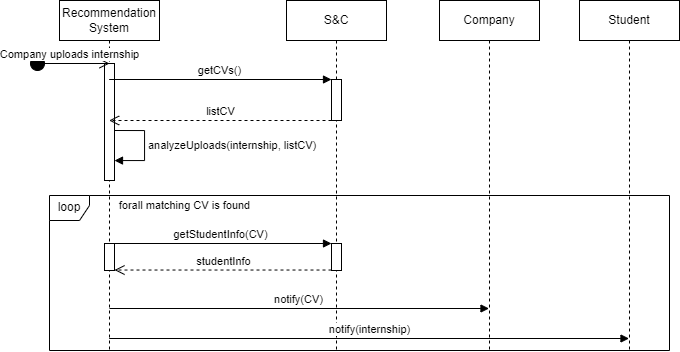

The diagram above was exported from draw.io. Its source (the exported page's mxGraphModel, read from the mxfile embedded in the PNG):
<mxGraphModel dx="1216" dy="601" grid="1" gridSize="10" guides="1" tooltips="1" connect="1" arrows="1" fold="1" page="1" pageScale="1" pageWidth="850" pageHeight="1100" math="0" shadow="0">
  <root>
    <mxCell id="0" />
    <mxCell id="1" parent="0" />
    <mxCell id="Ifq012wX011CLeJ5jiwk-2" value="Recommendation&lt;div&gt;System&lt;/div&gt;" style="shape=umlLifeline;perimeter=lifelinePerimeter;whiteSpace=wrap;html=1;container=1;dropTarget=0;collapsible=0;recursiveResize=0;outlineConnect=0;portConstraint=eastwest;newEdgeStyle={&quot;curved&quot;:0,&quot;rounded&quot;:0};" parent="1" vertex="1">
      <mxGeometry x="150" y="160" width="100" height="350" as="geometry" />
    </mxCell>
    <mxCell id="Ifq012wX011CLeJ5jiwk-5" value="" style="html=1;points=[[0,0,0,0,5],[0,1,0,0,-5],[1,0,0,0,5],[1,1,0,0,-5]];perimeter=orthogonalPerimeter;outlineConnect=0;targetShapes=umlLifeline;portConstraint=eastwest;newEdgeStyle={&quot;curved&quot;:0,&quot;rounded&quot;:0};" parent="Ifq012wX011CLeJ5jiwk-2" vertex="1">
      <mxGeometry x="45" y="243" width="10" height="27" as="geometry" />
    </mxCell>
    <mxCell id="Ifq012wX011CLeJ5jiwk-26" value="" style="html=1;points=[[0,0,0,0,5],[0,1,0,0,-5],[1,0,0,0,5],[1,1,0,0,-5]];perimeter=orthogonalPerimeter;outlineConnect=0;targetShapes=umlLifeline;portConstraint=eastwest;newEdgeStyle={&quot;curved&quot;:0,&quot;rounded&quot;:0};" parent="Ifq012wX011CLeJ5jiwk-2" vertex="1">
      <mxGeometry x="45" y="63" width="10" height="117" as="geometry" />
    </mxCell>
    <mxCell id="A_m25QB5i8tCax-VZ-f5-7" value="analyzeUploads(internship, listCV)" style="html=1;align=left;spacingLeft=2;endArrow=block;rounded=0;edgeStyle=orthogonalEdgeStyle;curved=0;rounded=0;" edge="1" target="Ifq012wX011CLeJ5jiwk-26" parent="Ifq012wX011CLeJ5jiwk-2">
      <mxGeometry relative="1" as="geometry">
        <mxPoint x="55" y="130" as="sourcePoint" />
        <Array as="points">
          <mxPoint x="85" y="130" />
          <mxPoint x="85" y="160" />
        </Array>
        <mxPoint x="60" y="160" as="targetPoint" />
      </mxGeometry>
    </mxCell>
    <mxCell id="Ifq012wX011CLeJ5jiwk-8" value="S&amp;amp;C" style="shape=umlLifeline;perimeter=lifelinePerimeter;whiteSpace=wrap;html=1;container=1;dropTarget=0;collapsible=0;recursiveResize=0;outlineConnect=0;portConstraint=eastwest;newEdgeStyle={&quot;curved&quot;:0,&quot;rounded&quot;:0};" parent="1" vertex="1">
      <mxGeometry x="377" y="160" width="100" height="350" as="geometry" />
    </mxCell>
    <mxCell id="Ifq012wX011CLeJ5jiwk-10" value="" style="html=1;points=[[0,0,0,0,5],[0,1,0,0,-5],[1,0,0,0,5],[1,1,0,0,-5]];perimeter=orthogonalPerimeter;outlineConnect=0;targetShapes=umlLifeline;portConstraint=eastwest;newEdgeStyle={&quot;curved&quot;:0,&quot;rounded&quot;:0};" parent="Ifq012wX011CLeJ5jiwk-8" vertex="1">
      <mxGeometry x="45" y="243" width="10" height="27" as="geometry" />
    </mxCell>
    <mxCell id="A_m25QB5i8tCax-VZ-f5-1" value="" style="html=1;points=[[0,0,0,0,5],[0,1,0,0,-5],[1,0,0,0,5],[1,1,0,0,-5]];perimeter=orthogonalPerimeter;outlineConnect=0;targetShapes=umlLifeline;portConstraint=eastwest;newEdgeStyle={&quot;curved&quot;:0,&quot;rounded&quot;:0};" vertex="1" parent="Ifq012wX011CLeJ5jiwk-8">
      <mxGeometry x="45" y="79" width="10" height="41" as="geometry" />
    </mxCell>
    <mxCell id="Ifq012wX011CLeJ5jiwk-13" value="Company" style="shape=umlLifeline;perimeter=lifelinePerimeter;whiteSpace=wrap;html=1;container=1;dropTarget=0;collapsible=0;recursiveResize=0;outlineConnect=0;portConstraint=eastwest;newEdgeStyle={&quot;curved&quot;:0,&quot;rounded&quot;:0};" parent="1" vertex="1">
      <mxGeometry x="530" y="160" width="100" height="350" as="geometry" />
    </mxCell>
    <mxCell id="Ifq012wX011CLeJ5jiwk-16" value="getStudentInfo(CV)" style="html=1;verticalAlign=bottom;endArrow=block;curved=0;rounded=0;" parent="1" target="Ifq012wX011CLeJ5jiwk-10" edge="1">
      <mxGeometry width="80" relative="1" as="geometry">
        <mxPoint x="200" y="403" as="sourcePoint" />
        <mxPoint x="400" y="403" as="targetPoint" />
      </mxGeometry>
    </mxCell>
    <mxCell id="Ifq012wX011CLeJ5jiwk-17" value="loop" style="shape=umlFrame;whiteSpace=wrap;html=1;pointerEvents=0;width=40;height=25;" parent="1" vertex="1">
      <mxGeometry x="140" y="355" width="620" height="155" as="geometry" />
    </mxCell>
    <mxCell id="Ifq012wX011CLeJ5jiwk-18" value="&lt;font style=&quot;font-size: 11px;&quot;&gt;&lt;font style=&quot;&quot;&gt;forall matching CV&amp;nbsp;&lt;/font&gt;&lt;span style=&quot;background-color: initial;&quot;&gt;is found&lt;/span&gt;&lt;/font&gt;" style="text;html=1;align=center;verticalAlign=middle;resizable=0;points=[];autosize=1;strokeColor=none;fillColor=none;" parent="1" vertex="1">
      <mxGeometry x="200" y="350" width="150" height="30" as="geometry" />
    </mxCell>
    <mxCell id="Ifq012wX011CLeJ5jiwk-19" value="studentInfo" style="html=1;verticalAlign=bottom;endArrow=open;dashed=1;endSize=8;curved=0;rounded=0;" parent="1" source="Ifq012wX011CLeJ5jiwk-10" edge="1">
      <mxGeometry relative="1" as="geometry">
        <mxPoint x="410" y="430" as="sourcePoint" />
        <mxPoint x="205" y="429.525" as="targetPoint" />
      </mxGeometry>
    </mxCell>
    <mxCell id="Ifq012wX011CLeJ5jiwk-23" value="notify(CV)" style="html=1;verticalAlign=bottom;endArrow=block;curved=0;rounded=0;" parent="1" edge="1" target="Ifq012wX011CLeJ5jiwk-13">
      <mxGeometry width="80" relative="1" as="geometry">
        <mxPoint x="200" y="468" as="sourcePoint" />
        <mxPoint x="680" y="468" as="targetPoint" />
      </mxGeometry>
    </mxCell>
    <mxCell id="Ifq012wX011CLeJ5jiwk-27" value="&lt;div&gt;Company uploads internship&lt;/div&gt;" style="html=1;verticalAlign=bottom;startArrow=circle;startFill=1;endArrow=open;startSize=6;endSize=8;curved=0;rounded=0;" parent="1" edge="1">
      <mxGeometry width="80" relative="1" as="geometry">
        <mxPoint x="120" y="223" as="sourcePoint" />
        <mxPoint x="200" y="223" as="targetPoint" />
      </mxGeometry>
    </mxCell>
    <mxCell id="A_m25QB5i8tCax-VZ-f5-3" value="getCVs()" style="html=1;verticalAlign=bottom;endArrow=block;curved=0;rounded=0;" edge="1" parent="1" target="A_m25QB5i8tCax-VZ-f5-1">
      <mxGeometry width="80" relative="1" as="geometry">
        <mxPoint x="199.66666666666652" y="239" as="sourcePoint" />
        <mxPoint x="420" y="240" as="targetPoint" />
      </mxGeometry>
    </mxCell>
    <mxCell id="A_m25QB5i8tCax-VZ-f5-4" value="listCV" style="html=1;verticalAlign=bottom;endArrow=open;dashed=1;endSize=8;curved=0;rounded=0;" edge="1" parent="1" source="A_m25QB5i8tCax-VZ-f5-1">
      <mxGeometry relative="1" as="geometry">
        <mxPoint x="507.5000000000002" y="280" as="sourcePoint" />
        <mxPoint x="199.66666666666652" y="280" as="targetPoint" />
      </mxGeometry>
    </mxCell>
    <mxCell id="A_m25QB5i8tCax-VZ-f5-10" value="Student" style="shape=umlLifeline;perimeter=lifelinePerimeter;whiteSpace=wrap;html=1;container=1;dropTarget=0;collapsible=0;recursiveResize=0;outlineConnect=0;portConstraint=eastwest;newEdgeStyle={&quot;curved&quot;:0,&quot;rounded&quot;:0};" vertex="1" parent="1">
      <mxGeometry x="670" y="160" width="100" height="350" as="geometry" />
    </mxCell>
    <mxCell id="A_m25QB5i8tCax-VZ-f5-11" value="notify(internship)" style="html=1;verticalAlign=bottom;endArrow=block;curved=0;rounded=0;" edge="1" parent="1">
      <mxGeometry width="80" relative="1" as="geometry">
        <mxPoint x="199.70000000000005" y="498" as="sourcePoint" />
        <mxPoint x="719.5" y="498" as="targetPoint" />
      </mxGeometry>
    </mxCell>
  </root>
</mxGraphModel>